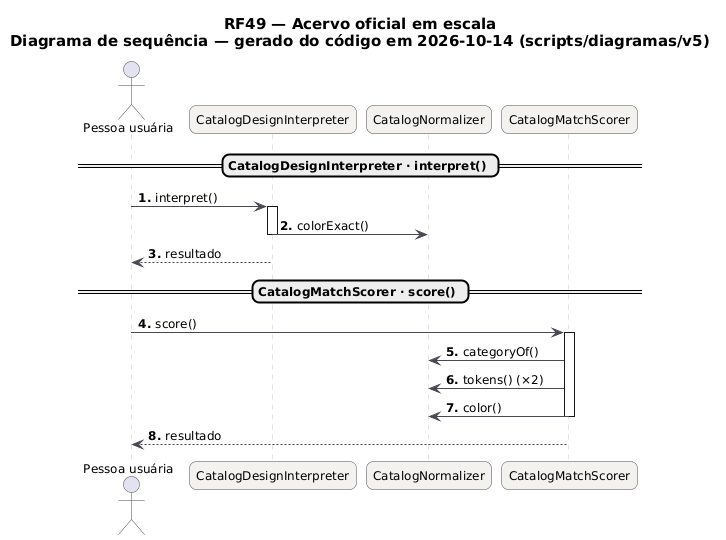

The diagram above was rendered by PlantUML. Its source (embedded in the PNG):
@startuml RF49_Sequencia
skinparam backgroundColor #FFFFFF
skinparam shadowing false
skinparam defaultFontName "DejaVu Sans"
skinparam defaultFontSize 12
skinparam titleFontSize 15
skinparam roundcorner 14
skinparam ArrowColor #52606D
skinparam note {
  BackgroundColor #FFFDEB
  BorderColor #D8CE78
  FontColor #554F24
}
skinparam sequence {
  ArrowColor #4A4852
  LifeLineBorderColor #CBC6BE
  ParticipantBackgroundColor #F4F2EF
  ParticipantBorderColor #4A4852
  ActorBorderColor #4A4852
  GroupBorderColor #CBC6BE
  GroupBackgroundColor #FAF8F5
}
autonumber "<b>0."
title RF49 — Acervo oficial em escala\nDiagrama de sequência — gerado do código em 2026-10-14 (scripts/diagramas/v5)

actor "Pessoa usuária" as U
participant "CatalogDesignInterpreter" as CatalogDesignInterpreter
participant "CatalogNormalizer" as CatalogNormalizer
participant "CatalogMatchScorer" as CatalogMatchScorer
== CatalogDesignInterpreter · interpret() ==
U -> CatalogDesignInterpreter : interpret()
activate CatalogDesignInterpreter
CatalogDesignInterpreter -> CatalogNormalizer : colorExact()
deactivate CatalogDesignInterpreter
CatalogDesignInterpreter --> U : resultado
== CatalogMatchScorer · score() ==
U -> CatalogMatchScorer : score()
activate CatalogMatchScorer
CatalogMatchScorer -> CatalogNormalizer : categoryOf()
CatalogMatchScorer -> CatalogNormalizer : tokens() (×2)
CatalogMatchScorer -> CatalogNormalizer : color()
deactivate CatalogMatchScorer
CatalogMatchScorer --> U : resultado
@enduml